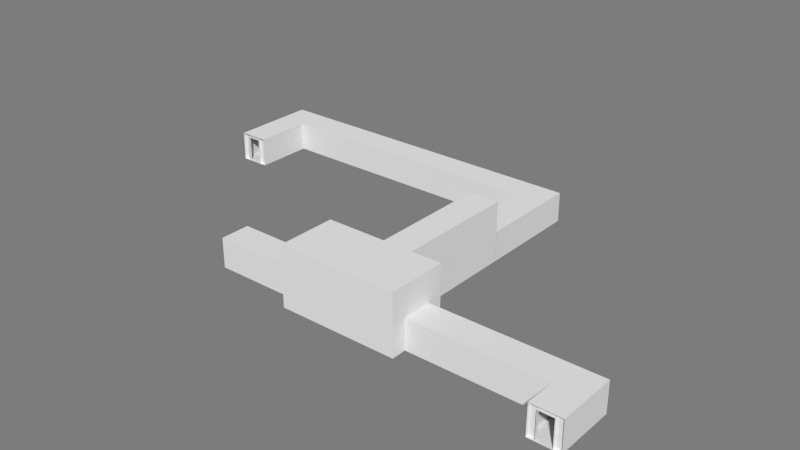 # Source: PuzzleRoute.blend  (saved by Blender 2.71.0; exported with 4.5.12 LTS)
import bpy
from mathutils import Matrix  # noqa: F401  (used for matrix-valued properties, if any)

bpy.ops.wm.read_factory_settings(use_empty=True)
scene = bpy.context.scene
scene.name = 'Scene'

# ---- collections
col_collection_10 = bpy.data.collections.new('Collection 10'); scene.collection.children.link(col_collection_10)

# ---- materials (node trees are filled in below, after node groups)
mat_room_008 = bpy.data.materials.new('Room.008')
mat_room_008.alpha_threshold = 0.0
mat_room_008.use_transparent_shadow = False
mat_room_008.diffuse_color = (0.7874, 0.7874, 0.7874, 1.0)
mat_room_008.roughness = 0.5
mat_room_008.specular_intensity = 0.0
mat_room_008.line_color = (0.0, 0.0, 0.0, 1.0)
mat_room_002 = bpy.data.materials.new('Room.002')
mat_room_002.alpha_threshold = 0.0
mat_room_002.use_transparent_shadow = False
mat_room_002.diffuse_color = (0.7874, 0.7874, 0.7874, 1.0)
mat_room_002.roughness = 0.5
mat_room_002.specular_intensity = 0.0
mat_room_002.line_color = (0.0, 0.0, 0.0, 1.0)
mat_room_007 = bpy.data.materials.new('Room.007')
mat_room_007.alpha_threshold = 0.0
mat_room_007.use_transparent_shadow = False
mat_room_007.diffuse_color = (0.7874, 0.7874, 0.7874, 1.0)
mat_room_007.roughness = 0.5
mat_room_007.specular_intensity = 0.0
mat_room_007.line_color = (0.0, 0.0, 0.0, 1.0)
mat_room_001 = bpy.data.materials.new('Room.001')
mat_room_001.alpha_threshold = 0.0
mat_room_001.use_transparent_shadow = False
mat_room_001.diffuse_color = (0.7874, 0.7874, 0.7874, 1.0)
mat_room_001.roughness = 0.5
mat_room_001.specular_intensity = 0.0
mat_room_001.line_color = (0.0, 0.0, 0.0, 1.0)
mat_room_016 = bpy.data.materials.new('Room.016')
mat_room_016.alpha_threshold = 0.0
mat_room_016.use_transparent_shadow = False
mat_room_016.diffuse_color = (0.7874, 0.7874, 0.7874, 1.0)
mat_room_016.roughness = 0.5
mat_room_016.specular_intensity = 0.0
mat_room_016.line_color = (0.0, 0.0, 0.0, 1.0)
mat_room_014 = bpy.data.materials.new('Room.014')
mat_room_014.alpha_threshold = 0.0
mat_room_014.use_transparent_shadow = False
mat_room_014.diffuse_color = (0.7874, 0.7874, 0.7874, 1.0)
mat_room_014.roughness = 0.5
mat_room_014.specular_intensity = 0.0
mat_room_014.line_color = (0.0, 0.0, 0.0, 1.0)
mat_room_015 = bpy.data.materials.new('Room.015')
mat_room_015.alpha_threshold = 0.0
mat_room_015.use_transparent_shadow = False
mat_room_015.diffuse_color = (0.7874, 0.7874, 0.7874, 1.0)
mat_room_015.roughness = 0.5
mat_room_015.specular_intensity = 0.0
mat_room_015.line_color = (0.0, 0.0, 0.0, 1.0)
mat_room_003 = bpy.data.materials.new('Room.003')
mat_room_003.alpha_threshold = 0.0
mat_room_003.use_transparent_shadow = False
mat_room_003.diffuse_color = (0.7874, 0.7874, 0.7874, 1.0)
mat_room_003.roughness = 0.5
mat_room_003.specular_intensity = 0.0
mat_room_003.line_color = (0.0, 0.0, 0.0, 1.0)
mat_pressureplate_001 = bpy.data.materials.new('PressurePlate.001')
mat_pressureplate_001.alpha_threshold = 0.0
mat_pressureplate_001.use_transparent_shadow = False
mat_pressureplate_001.diffuse_color = (0.0, 0.0, 0.0, 1.0)
mat_pressureplate_001.specular_color = (0.0, 0.0, 0.0)
mat_pressureplate_001.roughness = 0.5
mat_pressureplate_001.line_color = (0.0, 0.0, 0.0, 1.0)

# ---- material node trees

# ---- world
world_world = bpy.data.worlds.new('World'); scene.world = world_world
world_world.color = (0.2016, 0.2016, 0.2016)
world_world.use_sun_shadow = False
world_world.sun_shadow_jitter_overblur = 0.0
world_world.cycles.sampling_method = 'MANUAL'
world_world.cycles.sample_map_resolution = 256

# ---- meshes
me_mroompuzzleroomc = bpy.data.meshes.new('MRoomPuzzleRoomC')
me_mroompuzzleroomc.from_pydata([(-0.3333, -1.0, 1.0), (-0.3333, 9.8, 0.0), (0.3333, 9.8, 0.0), (-0.3333, -1.0, 0.0), (-0.3333, 9.8, 1.0), (0.3333, 9.8, 1.0), (-0.1667, 9.8, 0.0), (0.1667, 9.8, 0.0), (-0.1667, 9.8, 0.9), (0.1667, 9.8, 0.9), (0.3333, 1.0, 0.0), (0.3333, 1.0, 1.0), (-0.3333, 10.0, -5.96e-08), (0.3333, 10.0, -5.96e-08), (-0.3333, 10.0, 1.0), (0.3333, 10.0, 1.0), (-0.1667, 10.0, -5.96e-08), (0.1667, 10.0, -5.96e-08), (-0.1667, 10.0, 0.9), (0.1667, 10.0, 0.9), (0.9333, -1.0, 0.0), (0.9333, 1.0, 0.0), (0.3333, 1.0, 1.0), (0.9333, -1.0, 1.0), (0.3333, 1.0, 0.0), (0.9333, 1.0, 1.0), (0.9333, -0.5, 0.0), (0.9333, 0.5, 0.0), (0.9333, -0.5, 0.9), (0.9333, 0.5, 0.9), (-0.3333, 1.0, 0.0), (-0.3333, 1.0, 1.0), (1.0, -1.0, -5.96e-08), (1.0, 1.0, -5.96e-08), (1.0, -1.0, 1.0), (1.0, 1.0, 1.0), (1.0, -0.5, -5.96e-08), (1.0, 0.5, -5.96e-08), (1.0, -0.5, 0.9), (1.0, 0.5, 0.9)], [(15, 19), (14, 18), (22, 31), (35, 39), (34, 38), (24, 30)], [(4, 5, 11, 31), (1, 6, 8, 4), (5, 2, 10, 11), (4, 31, 30, 1), (9, 19, 18, 8), (7, 17, 19, 9), (8, 18, 16, 6), (7, 2, 5, 9), (4, 8, 9, 5), (16, 6, 7, 17), (6, 16, 12, 1), (1, 12, 14, 4), (5, 15, 13, 2), (4, 14, 15, 5), (2, 13, 17, 7), (10, 2, 1, 30), (30, 31, 0, 3), (36, 37, 27, 26), (21, 25, 22, 24), (29, 39, 38, 28), (27, 37, 39, 29), (28, 38, 36, 26), (26, 20, 32, 36), (20, 23, 34, 32), (25, 21, 33, 35), (23, 25, 35, 34), (21, 27, 37, 33), (27, 29, 25, 21), (23, 25, 29, 28), (20, 23, 28, 26), (0, 31, 25, 23), (21, 30, 3, 20), (20, 3, 0, 23)])
me_mroompuzzleroomc.polygons.foreach_set('material_index', [1, 1, 1, 1, 1, 1, 1, 0, 0, 0, 1, 1, 1, 1, 1, 1, 1, 0, 0, 0, 0, 0, 0, 0, 0, 0, 0, 0, 0, 0, 0, 0, 0])
me_mroompuzzleroomc.materials.append(mat_room_008)
me_mroompuzzleroomc.materials.append(mat_room_002)
me_mroompuzzleroomc.materials.append(mat_room_007)
me_mroompuzzleroomc.materials.append(mat_room_001)
me_mroompuzzleroomc.use_remesh_preserve_volume = False
me_mroompuzzleroomc.use_remesh_preserve_attributes = False
me_mroompuzzleroomc.use_mirror_vertex_groups = False
me_mroompuzzleroomc.update()
me_puzzleescapec = bpy.data.meshes.new('PuzzleEscapeC')
me_puzzleescapec.from_pydata([(3.833, -1.0, 0.0), (3.833, 4.8, 0.0), (3.167, -1.0, 0.0), (3.167, 4.8, 0.0), (3.833, -1.0, 1.0), (3.833, 4.8, 1.0), (3.167, -1.0, 1.0), (3.167, 4.8, 1.0), (3.667, 4.8, 0.0), (3.333, 4.8, 0.0), (3.667, 4.8, 0.9), (3.333, 4.8, 0.9), (3.833, 5.0, -5.96e-08), (3.167, 5.0, -5.96e-08), (3.833, 5.0, 1.0), (3.167, 5.0, 1.0), (3.667, 5.0, -5.96e-08), (3.333, 5.0, -5.96e-08), (3.667, 5.0, 0.9), (3.333, 5.0, 0.9), (3.167, 1.0, 0.0), (3.167, 1.0, 1.0), (-3.167, -1.0, 0.0), (-3.167, 5.8, 0.0), (-3.833, -1.0, 0.0), (-3.833, 5.8, 0.0), (-3.167, -1.0, 1.0), (-3.167, 5.8, 1.0), (-3.833, -1.0, 1.0), (-3.833, 5.8, 1.0), (-3.333, 5.8, 0.0), (-3.667, 5.8, 0.0), (-3.333, 5.8, 0.9), (-3.667, 5.8, 0.9), (-3.167, 6.0, -5.96e-08), (-3.833, 6.0, -5.96e-08), (-3.167, 6.0, 1.0), (-3.833, 6.0, 1.0), (-3.333, 6.0, -5.96e-08), (-3.667, 6.0, -5.96e-08), (-3.333, 6.0, 0.9), (-3.667, 6.0, 0.9), (-3.167, 1.0, 0.0), (-3.167, 1.0, 1.0), (3.167, -1.0, 0.0), (3.167, 1.0, 0.0), (3.167, -1.0, 1.0), (3.167, 1.0, 1.0), (-3.167, 1.0, 0.0), (-3.167, 1.0, 1.0), (-3.167, -1.0, 1.0), (-3.167, -1.0, 0.0)], [(21, 6), (15, 19), (14, 18), (37, 41), (36, 40), (43, 26)], [(0, 1, 8, 9, 3, 20, 2), (1, 5, 10, 8), (7, 21, 20, 3), (11, 19, 18, 10), (0, 4, 5, 1), (2, 6, 4, 0), (9, 17, 19, 11), (10, 18, 16, 8), (16, 17, 9, 8), (9, 11, 7, 3), (5, 7, 11, 10), (8, 1, 12, 16), (1, 5, 14, 12), (7, 3, 13, 15), (5, 7, 15, 14), (3, 9, 17, 13), (7, 5, 4, 6), (22, 42, 23, 30, 31, 25, 24), (23, 27, 32, 30), (25, 29, 28, 24), (33, 41, 40, 32), (43, 27, 23, 42), (24, 28, 26, 22), (31, 39, 41, 33), (32, 40, 38, 30), (38, 39, 31, 30), (31, 33, 29, 25), (27, 29, 33, 32), (30, 23, 34, 38), (23, 27, 36, 34), (29, 25, 35, 37), (27, 29, 37, 36), (25, 31, 39, 35), (29, 27, 26, 28), (44, 45, 48, 51), (47, 49, 48, 45), (50, 46, 44, 51), (46, 50, 49, 47)])
me_puzzleescapec.polygons.foreach_set('material_index', [1, 1, 1, 1, 1, 1, 1, 1, 1, 1, 1, 1, 1, 1, 1, 1, 1, 2, 2, 2, 2, 2, 2, 2, 2, 2, 2, 2, 2, 2, 2, 2, 2, 2, 0, 0, 0, 0])
me_puzzleescapec.materials.append(mat_room_016)
me_puzzleescapec.materials.append(mat_room_014)
me_puzzleescapec.materials.append(mat_room_015)
me_puzzleescapec.use_remesh_preserve_volume = False
me_puzzleescapec.use_remesh_preserve_attributes = False
me_puzzleescapec.use_mirror_vertex_groups = False
me_puzzleescapec.update()
me_puzzleleverc = bpy.data.meshes.new('PuzzleLeverC')
me_puzzleleverc.from_pydata([(-0.9333, -1.0, 0.0), (0.9333, -1.0, 0.0), (-0.9333, 1.0, 0.0), (0.9333, 1.0, 0.0), (-0.9333, -1.0, 1.0), (0.9333, -1.0, 1.0), (-0.9333, 1.0, 1.0), (0.9333, 1.0, 1.0), (0.9333, -0.5, 0.0), (0.9333, 0.5, 0.0), (0.9333, -0.5, 0.9), (0.9333, 0.5, 0.9), (1.0, -1.0, -5.96e-08), (1.0, 1.0, -5.96e-08), (1.0, -1.0, 1.0), (1.0, 1.0, 1.0), (1.0, -0.5, -5.96e-08), (1.0, 0.5, -5.96e-08), (1.0, -0.5, 0.9), (1.0, 0.5, 0.9), (-0.9333, 0.5, 0.0), (-0.9333, -0.5, 0.0), (-0.9333, 0.5, 0.9), (-0.9333, -0.5, 0.9), (-1.0, -1.0, 2.98e-08), (-1.0, 1.0, 2.98e-08), (-1.0, -1.0, 1.0), (-1.0, 1.0, 1.0), (-1.0, 0.5, 2.98e-08), (-1.0, -0.5, 2.98e-08), (-1.0, 0.5, 0.9), (-1.0, -0.5, 0.9)], [(15, 19), (14, 18), (26, 31), (27, 30)], [(0, 1, 8, 9, 3, 2, 20, 21), (3, 7, 6, 2), (11, 19, 18, 10), (0, 4, 5, 1), (20, 2, 6, 22), (9, 17, 19, 11), (10, 18, 16, 8), (1, 5, 10, 8), (16, 17, 9, 8), (5, 7, 11, 10), (9, 11, 7, 3), (8, 1, 12, 16), (1, 5, 14, 12), (7, 3, 13, 15), (5, 7, 15, 14), (3, 9, 17, 13), (22, 23, 31, 30), (20, 22, 30, 28), (23, 21, 29, 31), (2, 25, 28, 20), (0, 24, 26, 4), (6, 27, 25, 2), (4, 26, 27, 6), (21, 29, 24, 0), (6, 4, 23, 22), (0, 21, 23, 4), (21, 20, 28, 29), (7, 5, 4, 6)])
me_puzzleleverc.materials.append(mat_room_003)
me_puzzleleverc.use_remesh_preserve_volume = False
me_puzzleleverc.use_remesh_preserve_attributes = False
me_puzzleleverc.use_mirror_vertex_groups = False
me_puzzleleverc.update()
me_puzzleroom = bpy.data.meshes.new('PuzzleRoom')
me_puzzleroom.from_pydata([(-1.0, -1.0, 0.0), (1.0, -1.0, 0.0), (-1.0, 1.0, 0.0), (1.0, 1.0, 0.0), (-1.0, -1.0, 2.0), (1.0, -1.0, 2.0), (-1.0, 1.0, 2.0), (1.0, 1.0, 2.0), (1.0, -0.125, 0.0), (1.0, -0.375, 0.0), (1.0, -0.125, 0.9), (1.0, -0.375, 0.9), (0.25, 1.0, 0.0), (-0.25, 1.0, 0.0), (0.25, 1.0, 0.9), (-0.25, 1.0, 0.9), (-0.25, -1.0, 0.0), (0.25, -1.0, 0.0), (-0.25, -1.0, 0.9), (0.25, -1.0, 0.9)], [], [(0, 16, 17, 1, 8, 9, 3, 12, 13, 2), (4, 6, 7, 5), (2, 6, 4, 0), (1, 5, 11, 9), (7, 10, 11, 5), (7, 3, 8, 10), (13, 15, 6, 2), (7, 6, 15, 14), (7, 14, 12, 3), (17, 19, 5, 1), (4, 5, 19, 18), (4, 18, 16, 0)])
me_puzzleroom.materials.append(mat_room_002)
me_puzzleroom.use_remesh_preserve_volume = False
me_puzzleroom.use_remesh_preserve_attributes = False
me_puzzleroom.use_mirror_vertex_groups = False
me_puzzleroom.update()
me_puzzlepressureplate1 = bpy.data.meshes.new('PuzzlePressurePlate1')
me_puzzlepressureplate1.from_pydata([(1.0, -1.0, 0.0), (-1.0, -1.0, 0.0), (1.0, 1.0, 0.0), (-1.0, 1.0, 0.0)], [], [(1, 0, 2, 3)])
me_puzzlepressureplate1.materials.append(mat_pressureplate_001)
me_puzzlepressureplate1.use_remesh_preserve_volume = False
me_puzzlepressureplate1.use_remesh_preserve_attributes = False
me_puzzlepressureplate1.use_mirror_vertex_groups = False
me_puzzlepressureplate1.update()
me_puzzlepressureplate2 = bpy.data.meshes.new('PuzzlePressurePlate2')
me_puzzlepressureplate2.from_pydata([(1.0, -1.0, 0.0), (-1.0, -1.0, 0.0), (1.0, 1.0, 0.0), (-1.0, 1.0, 0.0)], [], [(1, 0, 2, 3)])
me_puzzlepressureplate2.materials.append(mat_pressureplate_001)
me_puzzlepressureplate2.use_remesh_preserve_volume = False
me_puzzlepressureplate2.use_remesh_preserve_attributes = False
me_puzzlepressureplate2.use_mirror_vertex_groups = False
me_puzzlepressureplate2.update()
me_puzzletallc1 = bpy.data.meshes.new('PuzzleTallC1')
me_puzzletallc1.from_pydata([(-1.0, -1.0, 0.0), (0.9, -1.0, 0.0), (-1.0, 1.0, 0.0), (0.9, 1.0, 0.0), (-1.0, -1.0, 2.0), (0.9, -1.0, 2.0), (-1.0, 1.0, 2.0), (0.9, 1.0, 2.0), (0.9, -0.5, 0.0), (0.9, 0.5, 0.0), (0.9, -0.5, 0.9), (0.9, 0.5, 0.9), (-1.0, 0.5, 0.0), (-1.0, -0.5, 0.0), (-1.0, 0.5, 0.9), (-1.0, -0.5, 0.9), (1.0, -1.0, -3.612e-09), (1.0, 1.0, -3.612e-09), (1.0, -1.0, 2.0), (1.0, 1.0, 2.0), (1.0, -0.5, -3.612e-09), (1.0, 0.5, -3.612e-09), (1.0, -0.5, 0.9), (1.0, 0.5, 0.9)], [(19, 23), (18, 22)], [(0, 1, 8, 9, 3, 2, 12, 13), (1, 5, 10, 8), (3, 7, 6, 2), (0, 4, 5, 1), (11, 23, 22, 10), (9, 21, 23, 11), (10, 22, 20, 8), (13, 15, 4, 0), (6, 4, 15, 14), (6, 14, 12, 2), (9, 11, 7, 3), (5, 7, 11, 10), (20, 21, 9, 8), (8, 1, 16, 20), (1, 5, 18, 16), (7, 3, 17, 19), (5, 7, 19, 18), (3, 9, 21, 17), (7, 5, 4, 6)])
me_puzzletallc1.materials.append(mat_room_002)
me_puzzletallc1.use_remesh_preserve_volume = False
me_puzzletallc1.use_remesh_preserve_attributes = False
me_puzzletallc1.use_mirror_vertex_groups = False
me_puzzletallc1.update()
me_puzzletallc2 = bpy.data.meshes.new('PuzzleTallC2')
me_puzzletallc2.from_pydata([(-1.0, -1.0, 0.0), (0.9, -1.0, 0.0), (-1.0, 1.0, 0.0), (0.9, 1.0, 0.0), (-1.0, -1.0, 2.0), (0.9, -1.0, 2.0), (-1.0, 1.0, 2.0), (0.9, 1.0, 2.0), (0.9, -0.5, 0.0), (0.9, 0.5, 0.0), (0.9, -0.5, 0.9), (0.9, 0.5, 0.9), (1.0, -1.0, -3.612e-09), (1.0, 1.0, -3.612e-09), (1.0, -1.0, 2.0), (1.0, 1.0, 2.0), (1.0, -0.5, -3.612e-09), (1.0, 0.5, -3.612e-09), (1.0, -0.5, 0.9), (1.0, 0.5, 0.9), (-1.0, -0.5, 0.0), (-1.0, 0.5, 0.0), (-1.0, -0.5, 0.9), (-1.0, 0.5, 0.9)], [(15, 19), (14, 18)], [(2, 21, 20, 0, 1, 3), (5, 7, 11, 10), (3, 7, 6, 2), (0, 4, 5, 1), (11, 19, 18, 10), (9, 17, 19, 11), (10, 18, 16, 8), (1, 5, 10, 8), (3, 9, 11, 7), (16, 17, 9, 8), (8, 1, 12, 16), (1, 5, 14, 12), (7, 3, 13, 15), (5, 7, 15, 14), (3, 9, 17, 13), (7, 5, 4, 6), (0, 20, 22, 4), (4, 22, 23, 6), (21, 2, 6, 23)])
me_puzzletallc2.materials.append(mat_room_002)
me_puzzletallc2.use_remesh_preserve_volume = False
me_puzzletallc2.use_remesh_preserve_attributes = False
me_puzzletallc2.use_mirror_vertex_groups = False
me_puzzletallc2.update()

# ---- objects
ob_mroompuzzleroomc = bpy.data.objects.new('MRoomPuzzleRoomC', me_mroompuzzleroomc)
ob_puzzleescapec = bpy.data.objects.new('PuzzleEscapeC', me_puzzleescapec)
ob_puzzleleverc = bpy.data.objects.new('PuzzleLeverC', me_puzzleleverc)
ob_puzzleroom = bpy.data.objects.new('PuzzleRoom', me_puzzleroom)
ob_puzzlepressureplate1 = bpy.data.objects.new('PuzzlePressurePlate1', me_puzzlepressureplate1)
ob_puzzlepressureplate2 = bpy.data.objects.new('PuzzlePressurePlate2', me_puzzlepressureplate2)
ob_puzzletallc1 = bpy.data.objects.new('PuzzleTallC1', me_puzzletallc1)
ob_puzzletallc2 = bpy.data.objects.new('PuzzleTallC2', me_puzzletallc2)

# ---- transforms, parenting, visibility, modifiers, constraints
ob_mroompuzzleroomc.location = (7.0, 0.0, 0.0)
ob_mroompuzzleroomc.rotation_euler = (0.0, 0.0, -1.571)
ob_mroompuzzleroomc.scale = (1.5, -0.5, 1.0)
ob_mroompuzzleroomc.lineart.crease_threshold = 0.0
ob_puzzleescapec.location = (-4.75, 8.0, 0.0)
ob_puzzleescapec.rotation_euler = (0.0, 0.0, 3.142)
ob_puzzleescapec.scale = (1.5, 0.5, 1.0)
ob_puzzleescapec.lineart.crease_threshold = 0.0
ob_puzzleleverc.location = (-3.5, 0.0, 0.0)
ob_puzzleleverc.scale = (1.5, 0.5, 1.0)
ob_puzzleleverc.lineart.crease_threshold = 0.0
ob_puzzleroom.location = (0.0, 0.0, 0.0)
ob_puzzleroom.rotation_euler = (0.0, 0.0, 1.571)
ob_puzzleroom.scale = (1.0, 2.0, 1.0)
ob_puzzleroom.lineart.crease_threshold = 0.0
ob_puzzlepressureplate1.parent = ob_puzzleroom
ob_puzzlepressureplate1.matrix_parent_inverse = Matrix(((1.0, 0.0, 0.0, 0.0), (0.0, 0.5, 0.0, 0.0), (0.0, 0.0, 1.0, 0.0), (0.0, 0.0, 0.0, 1.0)))
ob_puzzlepressureplate1.location = (-0.5, 0.5, 0.001)
ob_puzzlepressureplate1.scale = (0.16, 0.16, 0.16)
ob_puzzlepressureplate1.lineart.crease_threshold = 0.0
ob_puzzlepressureplate2.parent = ob_puzzleroom
ob_puzzlepressureplate2.matrix_parent_inverse = Matrix(((1.0, 0.0, 0.0, 0.0), (0.0, 0.5, 0.0, 0.0), (0.0, 0.0, 1.0, 0.0), (0.0, 0.0, 0.0, 1.0)))
ob_puzzlepressureplate2.location = (-0.5, -0.5, 0.001)
ob_puzzlepressureplate2.scale = (0.16, 0.16, 0.16)
ob_puzzlepressureplate2.lineart.crease_threshold = 0.0
ob_puzzletallc1.location = (0.5, 2.0, 0.0)
ob_puzzletallc1.rotation_euler = (0.0, 0.0, 4.712)
ob_puzzletallc1.scale = (1.0, 0.5, 1.0)
ob_puzzletallc1.lineart.crease_threshold = 0.0
ob_puzzletallc2.location = (0.5, 4.0, 0.0)
ob_puzzletallc2.rotation_euler = (0.0, 0.0, 4.712)
ob_puzzletallc2.scale = (1.0, 0.5, 1.0)
ob_puzzletallc2.lineart.crease_threshold = 0.0

# ---- collection membership
col_collection_10.objects.link(ob_mroompuzzleroomc)
col_collection_10.objects.link(ob_puzzleescapec)
col_collection_10.objects.link(ob_puzzleleverc)
col_collection_10.objects.link(ob_puzzleroom)
col_collection_10.objects.link(ob_puzzlepressureplate1)
col_collection_10.objects.link(ob_puzzlepressureplate2)
col_collection_10.objects.link(ob_puzzletallc1)
col_collection_10.objects.link(ob_puzzletallc2)

# ---- scene / render settings (as saved in the file)
scene.frame_start = 1; scene.frame_end = 250; scene.frame_set(1)
scene.render.engine = 'BLENDER_EEVEE_NEXT'
scene.render.image_settings.color_mode = 'RGB'
scene.render.image_settings.compression = 90
scene.render.resolution_percentage = 50
scene.render.dither_intensity = 0.0
scene.render.bake_margin = 2
scene.cycles.use_denoising = False
scene.cycles.samples = 10
scene.cycles.sampling_pattern = 'TABULATED_SOBOL'
scene.cycles.light_sampling_threshold = 0.0
scene.cycles.use_adaptive_sampling = False
scene.cycles.use_light_tree = False
scene.cycles.blur_glossy = 0.0
scene.cycles.volume_bounces = 1
scene.cycles.pixel_filter_type = 'GAUSSIAN'
scene.cycles.sample_clamp_indirect = 0.0
scene.view_settings.view_transform = 'Standard'
bpy.context.view_layer.update()

# ---- added for rendering (the .blend has no active camera and no usable light): camera, sun
cam_auto = bpy.data.cameras.new('AutoCamera')
cam_auto.lens = 50.0
cam_auto.sensor_width = 36.0
cam_auto.clip_end = 1000.0
ob_auto_camera = bpy.data.objects.new('AutoCamera', cam_auto)
scene.collection.objects.link(ob_auto_camera)
ob_auto_camera.location = (17.6412, -19.4694, 16.313)
ob_auto_camera.rotation_euler = (1.09748, -7.21219e-08, 0.694738)
scene.camera = ob_auto_camera
light_auto_sun = bpy.data.lights.new('AutoSun', 'SUN')
light_auto_sun.energy = 3.0
light_auto_sun.angle = 0.0523599
ob_auto_sun = bpy.data.objects.new('AutoSun', light_auto_sun)
scene.collection.objects.link(ob_auto_sun)
ob_auto_sun.rotation_euler = (0.872665, 0.174533, 0.523599)
bpy.context.view_layer.update()
